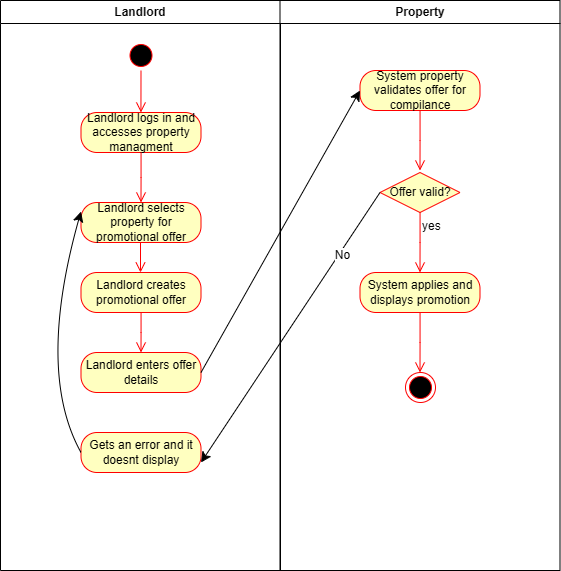

The diagram above was exported from draw.io. Its source (the exported page's mxGraphModel, read from the mxfile embedded in the PNG):
<mxGraphModel dx="569" dy="682" grid="1" gridSize="10" guides="1" tooltips="1" connect="1" arrows="1" fold="1" page="1" pageScale="1" pageWidth="1169" pageHeight="826" background="none" math="0" shadow="0">
  <root>
    <mxCell id="0" />
    <mxCell id="1" parent="0" />
    <mxCell id="3" value="Landlord" style="swimlane;whiteSpace=wrap" parent="1" vertex="1">
      <mxGeometry x="445" y="128" width="280" height="570" as="geometry" />
    </mxCell>
    <mxCell id="13" value="" style="ellipse;shape=startState;fillColor=#000000;strokeColor=#ff0000;" parent="3" vertex="1">
      <mxGeometry x="125.5" y="40" width="30" height="30" as="geometry" />
    </mxCell>
    <mxCell id="14" value="" style="edgeStyle=elbowEdgeStyle;elbow=horizontal;verticalAlign=bottom;endArrow=open;endSize=8;strokeColor=#FF0000;endFill=1;rounded=0" parent="3" source="13" edge="1">
      <mxGeometry x="40" y="20" as="geometry">
        <mxPoint x="140.5" y="112" as="targetPoint" />
      </mxGeometry>
    </mxCell>
    <mxCell id="bLpESn5FUwdjrv0eTvJG-41" value="Landlord logs in and accesses property managment" style="rounded=1;whiteSpace=wrap;html=1;arcSize=40;fontColor=#000000;fillColor=#ffffc0;strokeColor=#ff0000;" parent="3" vertex="1">
      <mxGeometry x="80.5" y="112" width="120" height="40" as="geometry" />
    </mxCell>
    <mxCell id="bLpESn5FUwdjrv0eTvJG-42" value="" style="edgeStyle=orthogonalEdgeStyle;html=1;verticalAlign=bottom;endArrow=open;endSize=8;strokeColor=#ff0000;rounded=0;fontSize=12;curved=1;" parent="3" source="bLpESn5FUwdjrv0eTvJG-41" edge="1">
      <mxGeometry relative="1" as="geometry">
        <mxPoint x="140.5" y="202" as="targetPoint" />
      </mxGeometry>
    </mxCell>
    <mxCell id="bLpESn5FUwdjrv0eTvJG-43" value="Landlord selects property for promotional offer" style="rounded=1;whiteSpace=wrap;html=1;arcSize=40;fontColor=#000000;fillColor=#ffffc0;strokeColor=#ff0000;" parent="3" vertex="1">
      <mxGeometry x="80.5" y="202" width="120" height="40" as="geometry" />
    </mxCell>
    <mxCell id="bLpESn5FUwdjrv0eTvJG-45" value="Landlord creates promotional offer" style="rounded=1;whiteSpace=wrap;html=1;arcSize=40;fontColor=#000000;fillColor=#ffffc0;strokeColor=#ff0000;" parent="3" vertex="1">
      <mxGeometry x="80.5" y="272" width="120" height="40" as="geometry" />
    </mxCell>
    <mxCell id="bLpESn5FUwdjrv0eTvJG-46" value="" style="edgeStyle=orthogonalEdgeStyle;html=1;verticalAlign=bottom;endArrow=open;endSize=8;strokeColor=#ff0000;rounded=0;fontSize=12;curved=1;" parent="3" source="bLpESn5FUwdjrv0eTvJG-45" edge="1">
      <mxGeometry relative="1" as="geometry">
        <mxPoint x="140.5" y="352" as="targetPoint" />
      </mxGeometry>
    </mxCell>
    <mxCell id="bLpESn5FUwdjrv0eTvJG-47" value="Landlord enters offer details" style="rounded=1;whiteSpace=wrap;html=1;arcSize=40;fontColor=#000000;fillColor=#ffffc0;strokeColor=#ff0000;" parent="3" vertex="1">
      <mxGeometry x="80.5" y="352" width="120" height="40" as="geometry" />
    </mxCell>
    <mxCell id="bLpESn5FUwdjrv0eTvJG-57" value="Gets an error and it doesnt display" style="rounded=1;whiteSpace=wrap;html=1;arcSize=40;fontColor=#000000;fillColor=#ffffc0;strokeColor=#ff0000;" parent="3" vertex="1">
      <mxGeometry x="80.5" y="432" width="120" height="40" as="geometry" />
    </mxCell>
    <mxCell id="q30HgImT_EqHXFSMM0S4-16" value="" style="endArrow=classic;html=1;rounded=0;fontSize=12;startSize=8;endSize=8;curved=1;entryX=0;entryY=0.5;entryDx=0;entryDy=0;exitX=0;exitY=0.5;exitDx=0;exitDy=0;" edge="1" parent="3" source="bLpESn5FUwdjrv0eTvJG-57">
      <mxGeometry width="50" height="50" relative="1" as="geometry">
        <mxPoint x="80.5" y="531" as="sourcePoint" />
        <mxPoint x="80.5" y="211" as="targetPoint" />
        <Array as="points">
          <mxPoint x="35.5" y="371" />
        </Array>
      </mxGeometry>
    </mxCell>
    <mxCell id="4" value="Property" style="swimlane;whiteSpace=wrap;startSize=23;" parent="1" vertex="1">
      <mxGeometry x="724.5" y="128" width="280" height="570" as="geometry" />
    </mxCell>
    <mxCell id="bLpESn5FUwdjrv0eTvJG-49" value="System property validates offer for compilance" style="rounded=1;whiteSpace=wrap;html=1;arcSize=40;fontColor=#000000;fillColor=#ffffc0;strokeColor=#ff0000;" parent="4" vertex="1">
      <mxGeometry x="80" y="70" width="120" height="40" as="geometry" />
    </mxCell>
    <mxCell id="bLpESn5FUwdjrv0eTvJG-50" value="" style="edgeStyle=orthogonalEdgeStyle;html=1;verticalAlign=bottom;endArrow=open;endSize=8;strokeColor=#ff0000;rounded=0;fontSize=12;curved=1;" parent="4" source="bLpESn5FUwdjrv0eTvJG-49" edge="1">
      <mxGeometry relative="1" as="geometry">
        <mxPoint x="140" y="170" as="targetPoint" />
      </mxGeometry>
    </mxCell>
    <mxCell id="bLpESn5FUwdjrv0eTvJG-51" value="Offer valid?" style="rhombus;whiteSpace=wrap;html=1;fontColor=#000000;fillColor=#ffffc0;strokeColor=#ff0000;" parent="4" vertex="1">
      <mxGeometry x="100" y="172" width="80" height="40" as="geometry" />
    </mxCell>
    <mxCell id="bLpESn5FUwdjrv0eTvJG-53" value="yes" style="edgeStyle=orthogonalEdgeStyle;html=1;align=left;verticalAlign=top;endArrow=open;endSize=8;strokeColor=#ff0000;rounded=0;fontSize=12;curved=1;" parent="4" source="bLpESn5FUwdjrv0eTvJG-51" edge="1">
      <mxGeometry x="-1" relative="1" as="geometry">
        <mxPoint x="140" y="272" as="targetPoint" />
      </mxGeometry>
    </mxCell>
    <mxCell id="bLpESn5FUwdjrv0eTvJG-54" value="System applies and displays promotion" style="rounded=1;whiteSpace=wrap;html=1;arcSize=40;fontColor=#000000;fillColor=#ffffc0;strokeColor=#ff0000;" parent="4" vertex="1">
      <mxGeometry x="80" y="272" width="120" height="40" as="geometry" />
    </mxCell>
    <mxCell id="bLpESn5FUwdjrv0eTvJG-55" value="" style="edgeStyle=orthogonalEdgeStyle;html=1;verticalAlign=bottom;endArrow=open;endSize=8;strokeColor=#ff0000;rounded=0;fontSize=12;curved=1;" parent="4" source="bLpESn5FUwdjrv0eTvJG-54" edge="1">
      <mxGeometry relative="1" as="geometry">
        <mxPoint x="140" y="372" as="targetPoint" />
      </mxGeometry>
    </mxCell>
    <mxCell id="bLpESn5FUwdjrv0eTvJG-56" value="" style="ellipse;html=1;shape=endState;fillColor=#000000;strokeColor=#ff0000;" parent="4" vertex="1">
      <mxGeometry x="125.5" y="372" width="30" height="30" as="geometry" />
    </mxCell>
    <mxCell id="bLpESn5FUwdjrv0eTvJG-44" value="" style="edgeStyle=orthogonalEdgeStyle;html=1;verticalAlign=bottom;endArrow=open;endSize=8;strokeColor=#ff0000;rounded=0;fontSize=12;curved=1;" parent="1" source="bLpESn5FUwdjrv0eTvJG-43" edge="1">
      <mxGeometry relative="1" as="geometry">
        <mxPoint x="585" y="400" as="targetPoint" />
      </mxGeometry>
    </mxCell>
    <mxCell id="bLpESn5FUwdjrv0eTvJG-59" style="edgeStyle=none;curved=1;rounded=0;orthogonalLoop=1;jettySize=auto;html=1;exitX=0;exitY=0.5;exitDx=0;exitDy=0;entryX=1;entryY=0.75;entryDx=0;entryDy=0;fontSize=12;startSize=8;endSize=8;" parent="1" source="bLpESn5FUwdjrv0eTvJG-51" target="bLpESn5FUwdjrv0eTvJG-57" edge="1">
      <mxGeometry relative="1" as="geometry" />
    </mxCell>
    <mxCell id="bLpESn5FUwdjrv0eTvJG-60" value="No" style="edgeLabel;html=1;align=center;verticalAlign=middle;resizable=0;points=[];fontSize=12;" parent="bLpESn5FUwdjrv0eTvJG-59" vertex="1" connectable="0">
      <mxGeometry x="-0.5497" y="3" relative="1" as="geometry">
        <mxPoint as="offset" />
      </mxGeometry>
    </mxCell>
    <mxCell id="q30HgImT_EqHXFSMM0S4-14" style="edgeStyle=none;curved=1;rounded=0;orthogonalLoop=1;jettySize=auto;html=1;exitX=1;exitY=0.5;exitDx=0;exitDy=0;entryX=0;entryY=0.5;entryDx=0;entryDy=0;fontSize=12;startSize=8;endSize=8;" edge="1" parent="1" source="bLpESn5FUwdjrv0eTvJG-47" target="bLpESn5FUwdjrv0eTvJG-49">
      <mxGeometry relative="1" as="geometry" />
    </mxCell>
  </root>
</mxGraphModel>